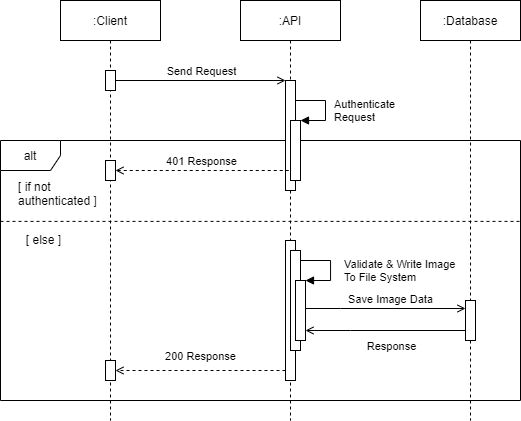

The diagram above was exported from draw.io. Its source (the exported page's mxGraphModel, read from the mxfile embedded in the PNG):
<mxGraphModel dx="1673" dy="958" grid="1" gridSize="10" guides="1" tooltips="1" connect="1" arrows="1" fold="1" page="1" pageScale="1" pageWidth="850" pageHeight="1100" math="0" shadow="0">
  <root>
    <mxCell id="0" />
    <mxCell id="1" parent="0" />
    <mxCell id="2" value="" style="group;align=left;" vertex="1" connectable="0" parent="1">
      <mxGeometry x="180" y="220" width="520" height="260" as="geometry" />
    </mxCell>
    <mxCell id="3" value="" style="line;strokeWidth=1;fillColor=none;align=left;verticalAlign=middle;spacingTop=-1;spacingLeft=3;spacingRight=3;rotatable=0;labelPosition=right;points=[];portConstraint=eastwest;dashed=1;" vertex="1" parent="2">
      <mxGeometry y="77.03703703703704" width="520" height="7.703703703703703" as="geometry" />
    </mxCell>
    <mxCell id="4" value="alt" style="shape=umlFrame;whiteSpace=wrap;html=1;" vertex="1" parent="2">
      <mxGeometry width="520" height="260" as="geometry" />
    </mxCell>
    <mxCell id="5" value="[ if not authenticated ]" style="text;html=1;strokeColor=none;fillColor=none;align=left;verticalAlign=middle;whiteSpace=wrap;rounded=0;dashed=1;" vertex="1" parent="2">
      <mxGeometry x="16" y="38.51851851851852" width="84" height="28.888888888888886" as="geometry" />
    </mxCell>
    <mxCell id="6" value="[ else ]" style="text;html=1;strokeColor=none;fillColor=none;align=center;verticalAlign=middle;whiteSpace=wrap;rounded=0;dashed=1;" vertex="1" parent="2">
      <mxGeometry y="84.74074074074073" width="86.66666666666667" height="28.888888888888886" as="geometry" />
    </mxCell>
    <mxCell id="7" value=":Client" style="shape=umlLifeline;perimeter=lifelinePerimeter;container=1;collapsible=0;recursiveResize=0;rounded=0;shadow=0;strokeWidth=1;" vertex="1" parent="1">
      <mxGeometry x="240" y="80" width="100" height="420" as="geometry" />
    </mxCell>
    <mxCell id="8" value="" style="points=[];perimeter=orthogonalPerimeter;rounded=0;shadow=0;strokeWidth=1;" vertex="1" parent="7">
      <mxGeometry x="45" y="70" width="10" height="20" as="geometry" />
    </mxCell>
    <mxCell id="9" value="" style="points=[];perimeter=orthogonalPerimeter;rounded=0;shadow=0;strokeWidth=1;" vertex="1" parent="7">
      <mxGeometry x="45" y="160" width="10" height="20" as="geometry" />
    </mxCell>
    <mxCell id="10" value="" style="points=[];perimeter=orthogonalPerimeter;rounded=0;shadow=0;strokeWidth=1;" vertex="1" parent="7">
      <mxGeometry x="45" y="360" width="10" height="20" as="geometry" />
    </mxCell>
    <mxCell id="11" value=":API" style="shape=umlLifeline;perimeter=lifelinePerimeter;container=1;collapsible=0;recursiveResize=0;rounded=0;shadow=0;strokeWidth=1;" vertex="1" parent="1">
      <mxGeometry x="420" y="80" width="100" height="420" as="geometry" />
    </mxCell>
    <mxCell id="12" value="" style="points=[];perimeter=orthogonalPerimeter;rounded=0;shadow=0;strokeWidth=1;" vertex="1" parent="11">
      <mxGeometry x="45" y="80" width="10" height="110" as="geometry" />
    </mxCell>
    <mxCell id="13" value="" style="html=1;points=[];perimeter=orthogonalPerimeter;" vertex="1" parent="11">
      <mxGeometry x="50" y="120" width="10" height="60" as="geometry" />
    </mxCell>
    <mxCell id="14" value="Authenticate&lt;br&gt;Request" style="edgeStyle=orthogonalEdgeStyle;html=1;align=left;spacingLeft=2;endArrow=block;rounded=0;entryX=1;entryY=0;" edge="1" parent="11" target="13">
      <mxGeometry x="0.0667" y="5" relative="1" as="geometry">
        <mxPoint x="55" y="100" as="sourcePoint" />
        <Array as="points">
          <mxPoint x="85" y="100" />
        </Array>
        <mxPoint as="offset" />
      </mxGeometry>
    </mxCell>
    <mxCell id="15" value="" style="html=1;points=[];perimeter=orthogonalPerimeter;align=left;" vertex="1" parent="11">
      <mxGeometry x="45" y="240" width="10" height="140" as="geometry" />
    </mxCell>
    <mxCell id="16" value="" style="html=1;points=[];perimeter=orthogonalPerimeter;align=left;" vertex="1" parent="11">
      <mxGeometry x="50" y="250" width="10" height="100" as="geometry" />
    </mxCell>
    <mxCell id="17" value="" style="html=1;points=[];perimeter=orthogonalPerimeter;align=left;" vertex="1" parent="11">
      <mxGeometry x="55" y="280" width="10" height="60" as="geometry" />
    </mxCell>
    <mxCell id="18" value="Validate &amp;amp; Write Image&lt;br&gt;To File System" style="edgeStyle=orthogonalEdgeStyle;html=1;align=left;spacingLeft=2;endArrow=block;rounded=0;entryX=1;entryY=0;endFill=1;" edge="1" parent="11" target="17">
      <mxGeometry x="0.0666" y="10" relative="1" as="geometry">
        <mxPoint x="60" y="260" as="sourcePoint" />
        <Array as="points">
          <mxPoint x="90" y="260" />
        </Array>
        <mxPoint as="offset" />
      </mxGeometry>
    </mxCell>
    <mxCell id="19" value="" style="verticalAlign=bottom;endArrow=open;entryX=0;entryY=0;shadow=0;strokeWidth=1;horizontal=0;endFill=0;" edge="1" source="8" target="12" parent="1">
      <mxGeometry y="-30" relative="1" as="geometry">
        <mxPoint x="395" y="160" as="sourcePoint" />
        <mxPoint as="offset" />
      </mxGeometry>
    </mxCell>
    <mxCell id="20" value="Send Request" style="edgeLabel;html=1;align=center;verticalAlign=middle;resizable=0;points=[];" vertex="1" connectable="0" parent="19">
      <mxGeometry x="0.2" y="-1" relative="1" as="geometry">
        <mxPoint x="-17" y="-11" as="offset" />
      </mxGeometry>
    </mxCell>
    <mxCell id="21" value=":Database" style="shape=umlLifeline;perimeter=lifelinePerimeter;container=1;collapsible=0;recursiveResize=0;rounded=0;shadow=0;strokeWidth=1;" vertex="1" parent="1">
      <mxGeometry x="600" y="80" width="100" height="420" as="geometry" />
    </mxCell>
    <mxCell id="22" value="" style="points=[];perimeter=orthogonalPerimeter;rounded=0;shadow=0;strokeWidth=1;" vertex="1" parent="21">
      <mxGeometry x="45" y="300" width="10" height="40" as="geometry" />
    </mxCell>
    <mxCell id="23" style="edgeStyle=orthogonalEdgeStyle;rounded=0;orthogonalLoop=1;jettySize=auto;html=1;endArrow=none;endFill=0;startArrow=open;startFill=0;dashed=1;" edge="1" source="9" target="13" parent="1">
      <mxGeometry relative="1" as="geometry">
        <Array as="points">
          <mxPoint x="440" y="250" />
          <mxPoint x="440" y="250" />
        </Array>
      </mxGeometry>
    </mxCell>
    <mxCell id="24" value="401 Response" style="edgeLabel;html=1;align=center;verticalAlign=middle;resizable=0;points=[];" vertex="1" connectable="0" parent="23">
      <mxGeometry x="0.2229" y="-1" relative="1" as="geometry">
        <mxPoint x="-22" y="-11" as="offset" />
      </mxGeometry>
    </mxCell>
    <mxCell id="25" style="edgeStyle=orthogonalEdgeStyle;rounded=0;orthogonalLoop=1;jettySize=auto;html=1;endArrow=open;endFill=0;" edge="1" parent="1">
      <mxGeometry relative="1" as="geometry">
        <mxPoint x="485" y="388.0044827586205" as="sourcePoint" />
        <mxPoint x="645" y="388.0044827586205" as="targetPoint" />
        <Array as="points">
          <mxPoint x="520" y="387.97" />
          <mxPoint x="520" y="387.97" />
        </Array>
      </mxGeometry>
    </mxCell>
    <mxCell id="26" value="Save Image Data" style="edgeLabel;html=1;align=center;verticalAlign=middle;resizable=0;points=[];" vertex="1" connectable="0" parent="25">
      <mxGeometry x="0.1664" relative="1" as="geometry">
        <mxPoint x="-8.1" y="-10.03" as="offset" />
      </mxGeometry>
    </mxCell>
    <mxCell id="27" style="edgeStyle=orthogonalEdgeStyle;rounded=0;orthogonalLoop=1;jettySize=auto;html=1;endArrow=open;endFill=0;" edge="1" source="22" target="17" parent="1">
      <mxGeometry relative="1" as="geometry">
        <Array as="points">
          <mxPoint x="530" y="410" />
          <mxPoint x="530" y="410" />
        </Array>
      </mxGeometry>
    </mxCell>
    <mxCell id="28" value="Response" style="edgeLabel;html=1;align=center;verticalAlign=middle;resizable=0;points=[];" vertex="1" connectable="0" parent="27">
      <mxGeometry x="-0.106" y="1" relative="1" as="geometry">
        <mxPoint x="-3.28" y="13.97" as="offset" />
      </mxGeometry>
    </mxCell>
    <mxCell id="29" style="edgeStyle=orthogonalEdgeStyle;rounded=0;orthogonalLoop=1;jettySize=auto;html=1;endArrow=open;endFill=0;dashed=1;" edge="1" source="15" target="10" parent="1">
      <mxGeometry relative="1" as="geometry">
        <Array as="points">
          <mxPoint x="430" y="450" />
          <mxPoint x="430" y="450" />
        </Array>
      </mxGeometry>
    </mxCell>
    <mxCell id="30" value="200 Response" style="edgeLabel;html=1;align=center;verticalAlign=middle;resizable=0;points=[];" vertex="1" connectable="0" parent="29">
      <mxGeometry x="-0.1361" relative="1" as="geometry">
        <mxPoint x="-12.29" y="-15.030000000000001" as="offset" />
      </mxGeometry>
    </mxCell>
  </root>
</mxGraphModel>